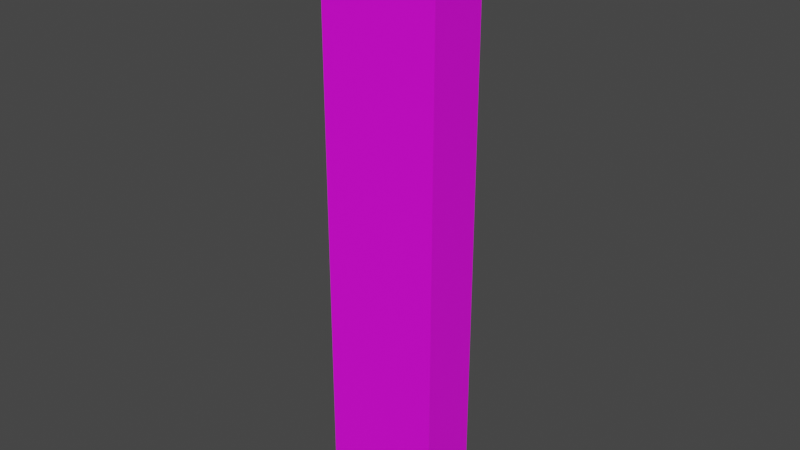 # Source: torch.blend  (saved by Blender 2.81.16; exported with 4.5.12 LTS)
import bpy
from mathutils import Matrix  # noqa: F401  (used for matrix-valued properties, if any)

bpy.ops.wm.read_factory_settings(use_empty=True)
scene = bpy.context.scene
scene.name = 'Scene'

# ---- collections
col_collection = bpy.data.collections.new('Collection'); scene.collection.children.link(col_collection)

# ---- images (referenced by path relative to the original .blend; pixels are not part of the script)
import os
ASSET_DIR = os.environ.get("B2B_ASSET_DIR", "")  # directory of the original .blend (textures are referenced by path, not embedded)
HERE = os.path.dirname(os.path.abspath(__file__))  # packed textures are extracted next to this script under _unpacked/

def load_image(name, relpath, width, height, colorspace="sRGB"):
    """Load a texture the original file referenced (path relative to the .blend, or extracted next to this script)."""
    p = next((c for c in (os.path.join(HERE, relpath), os.path.join(ASSET_DIR, relpath)) if relpath and os.path.exists(c)), "")
    if p:
        img = bpy.data.images.load(p, check_existing=True)
        img.name = name
    else:  # same state as the original file: an image datablock whose file is absent (Cycles renders it pink)
        img = bpy.data.images.new(name, width, height)
        img.source = "FILE"
        img.filepath = "//" + (relpath or name)
    img.colorspace_settings.name = colorspace
    return img
img_torch_png = load_image('torch.png', 'torch.png', 1024, 1024, 'sRGB')

# ---- materials (node trees are filled in below, after node groups)
mat_material_001 = bpy.data.materials.new('Material.001')
mat_material_001.use_transparent_shadow = False

# ---- material node trees
mat_material_001.use_nodes = True; mat_material_001.node_tree.nodes.clear()
_N = mat_material_001.node_tree.nodes; _L = mat_material_001.node_tree.links
n0 = _N.new('ShaderNodeOutputMaterial'); n0.name = 'Material Output'; n0.location = (300, 300)
n1 = _N.new('ShaderNodeBsdfPrincipled'); n1.name = 'Principled BSDF'; n1.location = (10, 300)
n1.distribution = 'GGX'
n1.subsurface_method = 'BURLEY'
n1.inputs[3].default_value = 1.45
n1.inputs[27].default_value = (0.0, 0.0, 0.0, 1.0)
n1.inputs[28].default_value = 1.0
n2 = _N.new('ShaderNodeTexImage'); n2.name = 'Image Texture'; n2.location = (-362, 210)
n2.image = img_torch_png
n2.interpolation = 'Closest'
_L.new(n1.outputs[0], n0.inputs[0])
_L.new(n2.outputs[0], n1.inputs[0])
n0.is_active_output = True

# ---- world
world_world = bpy.data.worlds.new('World'); scene.world = world_world
world_world.use_nodes = True; world_world.node_tree.nodes.clear()
_N = world_world.node_tree.nodes; _L = world_world.node_tree.links
n0 = _N.new('ShaderNodeOutputWorld'); n0.name = 'World Output'; n0.location = (300, 300)
n1 = _N.new('ShaderNodeBackground'); n1.name = 'Background'; n1.location = (10, 300)
n1.inputs[0].default_value = (0.05088, 0.05088, 0.05088, 1.0)
_L.new(n1.outputs[0], n0.inputs[0])
n0.is_active_output = True
world_world.color = (0.05088, 0.05088, 0.05088)
world_world.use_sun_shadow = False
world_world.sun_shadow_jitter_overblur = 0.0

# ---- meshes
me_plane = bpy.data.meshes.new('Plane')
me_plane.from_pydata([(-0.0625, -0.5, 0.03125), (0.0, -0.5, 0.03125), (0.0625, -0.5, 0.03125), (0.0625, 0.125, -0.03125), (0.0625, 0.0625, -0.03125), (0.0625, 2.22e-16, -0.03125), (0.0625, -0.0625, -0.03125), (0.0625, -0.125, -0.03125), (0.0625, -0.1875, -0.03125), (0.0625, -0.25, -0.03125), (0.0625, -0.3125, -0.03125), (0.0625, -0.375, -0.03125), (0.0625, -0.4375, -0.03125), (0.0, 0.125, -0.03125), (0.0, 0.0625, -0.03125), (0.0, 2.22e-16, -0.03125), (0.0, -0.0625, -0.03125), (0.0, -0.125, -0.03125), (0.0, -0.1875, -0.03125), (0.0, -0.25, -0.03125), (0.0, -0.3125, -0.03125), (0.0, -0.375, -0.03125), (0.0, -0.4375, -0.03125), (-0.0625, 0.125, -0.03125), (-0.0625, 0.0625, -0.03125), (-0.0625, 2.22e-16, -0.03125), (-0.0625, -0.0625, -0.03125), (-0.0625, -0.125, -0.03125), (-0.0625, -0.1875, -0.03125), (-0.0625, -0.25, -0.03125), (-0.0625, -0.3125, -0.03125), (-0.0625, -0.375, -0.03125), (-0.0625, -0.4375, -0.03125), (0.0625, -0.5, -0.03125), (0.0, -0.5, -0.03125), (-0.0625, -0.5, -0.03125), (-0.0625, -0.4375, 0.03125), (-0.0625, -0.375, 0.03125), (-0.0625, -0.3125, 0.03125), (-0.0625, -0.25, 0.03125), (-0.0625, -0.1875, 0.03125), (-0.0625, -0.125, 0.03125), (-0.0625, -0.0625, 0.03125), (-0.0625, 0.0, 0.03125), (-0.0625, 0.0625, 0.03125), (-0.0625, 0.125, 0.03125), (0.0, -0.4375, 0.03125), (0.0, -0.375, 0.03125), (0.0, -0.3125, 0.03125), (0.0, -0.25, 0.03125), (0.0, -0.1875, 0.03125), (0.0, -0.125, 0.03125), (0.0, -0.0625, 0.03125), (0.0, 0.0, 0.03125), (0.0, 0.0625, 0.03125), (0.0, 0.125, 0.03125), (0.0625, -0.4375, 0.03125), (0.0625, -0.375, 0.03125), (0.0625, -0.3125, 0.03125), (0.0625, -0.25, 0.03125), (0.0625, -0.1875, 0.03125), (0.0625, -0.125, 0.03125), (0.0625, -0.0625, 0.03125), (0.0625, 0.0, 0.03125), (0.0625, 0.0625, 0.03125), (0.0625, 0.125, 0.03125)], [], [(2, 33, 12, 56), (38, 30, 31, 37), (62, 6, 5, 63), (45, 23, 24, 44), (37, 31, 32, 36), (61, 7, 6, 62), (44, 24, 25, 43), (36, 32, 35, 0), (60, 8, 7, 61), (43, 25, 26, 42), (1, 34, 33, 2), (59, 9, 8, 60), (42, 26, 27, 41), (0, 35, 34, 1), (65, 3, 13, 55), (58, 10, 9, 59), (55, 13, 23, 45), (41, 27, 28, 40), (57, 11, 10, 58), (40, 28, 29, 39), (64, 4, 3, 65), (56, 12, 11, 57), (39, 29, 30, 38), (63, 5, 4, 64), (14, 13, 3, 4), (15, 14, 4, 5), (16, 15, 5, 6), (17, 16, 6, 7), (18, 17, 7, 8), (19, 18, 8, 9), (20, 19, 9, 10), (21, 20, 10, 11), (22, 21, 11, 12), (34, 22, 12, 33), (24, 23, 13, 14), (25, 24, 14, 15), (26, 25, 15, 16), (27, 26, 16, 17), (28, 27, 17, 18), (29, 28, 18, 19), (30, 29, 19, 20), (31, 30, 20, 21), (32, 31, 21, 22), (35, 32, 22, 34), (0, 1, 46, 36), (36, 46, 47, 37), (37, 47, 48, 38), (38, 48, 49, 39), (39, 49, 50, 40), (40, 50, 51, 41), (41, 51, 52, 42), (42, 52, 53, 43), (43, 53, 54, 44), (44, 54, 55, 45), (1, 2, 56, 46), (46, 56, 57, 47), (47, 57, 58, 48), (48, 58, 59, 49), (49, 59, 60, 50), (50, 60, 61, 51), (51, 61, 62, 52), (52, 62, 63, 53), (53, 63, 64, 54), (54, 64, 65, 55)])
_uv = me_plane.uv_layers.new(name='UVMap')
_uv.uv.foreach_set('vector', [0.5485, 0.004651, 0.5485, 0.004651, 0.5485, 0.0625, 0.5485, 0.0625, 0.4468, 0.1875, 0.4468, 0.1875, 0.4468, 0.125, 0.4468, 0.125, 0.5485, 0.4375, 0.5485, 0.4375, 0.5485, 0.5, 0.5485, 0.5, 0.4468, 0.6126, 0.4468, 0.6126, 0.4468, 0.5625, 0.4468, 0.5625, 0.4468, 0.125, 0.4468, 0.125, 0.4468, 0.0625, 0.4468, 0.0625, 0.5485, 0.375, 0.5485, 0.375, 0.5485, 0.4375, 0.5485, 0.4375, 0.4468, 0.5625, 0.4468, 0.5625, 0.4468, 0.5, 0.4468, 0.5, 0.4468, 0.0625, 0.4468, 0.0625, 0.4468, 0.009301, 0.4468, 0.009301, 0.5485, 0.3125, 0.5485, 0.3125, 0.5485, 0.375, 0.5485, 0.375, 0.4468, 0.5, 0.4468, 0.5, 0.4468, 0.4375, 0.4468, 0.4375, 0.5, 0.0186, 0.5, 0.0186, 0.5501, 0.0186, 0.5501, 0.0186, 0.5485, 0.25, 0.5485, 0.25, 0.5485, 0.3125, 0.5485, 0.3125, 0.4468, 0.4375, 0.4468, 0.4375, 0.4468, 0.375, 0.4468, 0.375, 0.4468, 0.0186, 0.4468, 0.0186, 0.5, 0.0186, 0.5, 0.0186, 0.5516, 0.6033, 0.5516, 0.6033, 0.5, 0.6033, 0.5, 0.6033, 0.5485, 0.1875, 0.5485, 0.1875, 0.5485, 0.25, 0.5485, 0.25, 0.5, 0.6033, 0.5, 0.6033, 0.4484, 0.6033, 0.4484, 0.6033, 0.4468, 0.375, 0.4468, 0.375, 0.4468, 0.3125, 0.4468, 0.3125, 0.5485, 0.125, 0.5485, 0.125, 0.5485, 0.1875, 0.5485, 0.1875, 0.4468, 0.3125, 0.4468, 0.3125, 0.4468, 0.25, 0.4468, 0.25, 0.5485, 0.5625, 0.5485, 0.5625, 0.5485, 0.6172, 0.5485, 0.6172, 0.5485, 0.0625, 0.5485, 0.0625, 0.5485, 0.125, 0.5485, 0.125, 0.4468, 0.25, 0.4468, 0.25, 0.4468, 0.1875, 0.4468, 0.1875, 0.5485, 0.5, 0.5485, 0.5, 0.5485, 0.5625, 0.5485, 0.5625, 0.5, 0.5625, 0.5, 0.6157, 0.5563, 0.6157, 0.5563, 0.5625, 0.5, 0.5, 0.5, 0.5625, 0.5563, 0.5625, 0.5563, 0.5, 0.5, 0.4375, 0.5, 0.5, 0.5563, 0.5, 0.5563, 0.4375, 0.5, 0.375, 0.5, 0.4375, 0.5563, 0.4375, 0.5563, 0.375, 0.5, 0.3125, 0.5, 0.375, 0.5563, 0.375, 0.5563, 0.3125, 0.5, 0.25, 0.5, 0.3125, 0.5563, 0.3125, 0.5563, 0.25, 0.5, 0.1875, 0.5, 0.25, 0.5563, 0.25, 0.5563, 0.1875, 0.5, 0.125, 0.5, 0.1875, 0.5563, 0.1875, 0.5563, 0.125, 0.5, 0.0625, 0.5, 0.125, 0.5563, 0.125, 0.5563, 0.0625, 0.5, 0.004651, 0.5, 0.0625, 0.5563, 0.0625, 0.5563, 0.004651, 0.4437, 0.5625, 0.4437, 0.6157, 0.5, 0.6157, 0.5, 0.5625, 0.4437, 0.5, 0.4437, 0.5625, 0.5, 0.5625, 0.5, 0.5, 0.4437, 0.4375, 0.4437, 0.5, 0.5, 0.5, 0.5, 0.4375, 0.4437, 0.375, 0.4437, 0.4375, 0.5, 0.4375, 0.5, 0.375, 0.4437, 0.3125, 0.4437, 0.375, 0.5, 0.375, 0.5, 0.3125, 0.4437, 0.25, 0.4437, 0.3125, 0.5, 0.3125, 0.5, 0.25, 0.4437, 0.1875, 0.4437, 0.25, 0.5, 0.25, 0.5, 0.1875, 0.4437, 0.125, 0.4437, 0.1875, 0.5, 0.1875, 0.5, 0.125, 0.4437, 0.0625, 0.4437, 0.125, 0.5, 0.125, 0.5, 0.0625, 0.4437, 0.004651, 0.4437, 0.0625, 0.5, 0.0625, 0.5, 0.004651, 0.4422, 0.004651, 0.5, 0.004651, 0.5, 0.0625, 0.4422, 0.0625, 0.4422, 0.0625, 0.5, 0.0625, 0.5, 0.125, 0.4422, 0.125, 0.4422, 0.125, 0.5, 0.125, 0.5, 0.1875, 0.4422, 0.1875, 0.4422, 0.1875, 0.5, 0.1875, 0.5, 0.25, 0.4422, 0.25, 0.4422, 0.25, 0.5, 0.25, 0.5, 0.3125, 0.4422, 0.3125, 0.4422, 0.3125, 0.5, 0.3125, 0.5, 0.375, 0.4422, 0.375, 0.4422, 0.375, 0.5, 0.375, 0.5, 0.4375, 0.4422, 0.4375, 0.4422, 0.4375, 0.5, 0.4375, 0.5, 0.5, 0.4422, 0.5, 0.4422, 0.5, 0.5, 0.5, 0.5, 0.5625, 0.4422, 0.5625, 0.4422, 0.5625, 0.5, 0.5625, 0.5, 0.6157, 0.4422, 0.6157, 0.5, 0.004651, 0.5563, 0.004651, 0.5563, 0.0625, 0.5, 0.0625, 0.5, 0.0625, 0.5563, 0.0625, 0.5563, 0.125, 0.5, 0.125, 0.5, 0.125, 0.5563, 0.125, 0.5563, 0.1875, 0.5, 0.1875, 0.5, 0.1875, 0.5563, 0.1875, 0.5563, 0.25, 0.5, 0.25, 0.5, 0.25, 0.5563, 0.25, 0.5563, 0.3125, 0.5, 0.3125, 0.5, 0.3125, 0.5563, 0.3125, 0.5563, 0.375, 0.5, 0.375, 0.5, 0.375, 0.5563, 0.375, 0.5563, 0.4375, 0.5, 0.4375, 0.5, 0.4375, 0.5563, 0.4375, 0.5563, 0.5, 0.5, 0.5, 0.5, 0.5, 0.5563, 0.5, 0.5563, 0.5625, 0.5, 0.5625, 0.5, 0.5625, 0.5563, 0.5625, 0.5563, 0.6157, 0.5, 0.6157])
me_plane.materials.append(mat_material_001)
me_plane.use_remesh_fix_poles = True
me_plane.use_remesh_preserve_attributes = False
me_plane.use_mirror_vertex_groups = False
me_plane.update()

# ---- objects
ob_torch = bpy.data.objects.new('torch', me_plane)

# ---- transforms, parenting, visibility, modifiers, constraints
ob_torch.location = (0.0, 0.0, 0.0)
ob_torch.rotation_euler = (1.571, 0.0, 0.0)
ob_torch.lineart.crease_threshold = 0.0

# ---- collection membership
col_collection.objects.link(ob_torch)

# ---- scene / render settings (as saved in the file)
scene.frame_start = 1; scene.frame_end = 250; scene.frame_set(1)
scene.render.engine = 'BLENDER_EEVEE_NEXT'
scene.cycles.use_denoising = False
scene.cycles.samples = 128
scene.cycles.sampling_pattern = 'TABULATED_SOBOL'
scene.cycles.use_adaptive_sampling = False
scene.cycles.use_light_tree = False
scene.view_settings.view_transform = 'Filmic'
bpy.context.view_layer.update()

# ---- added for rendering (the .blend has no active camera and no usable light): camera, sun
cam_auto = bpy.data.cameras.new('AutoCamera')
cam_auto.lens = 50.0
cam_auto.sensor_width = 36.0
cam_auto.clip_end = 1000.0
ob_auto_camera = bpy.data.objects.new('AutoCamera', cam_auto)
scene.collection.objects.link(ob_auto_camera)
ob_auto_camera.location = (0.592546, -0.711055, 0.286537)
ob_auto_camera.rotation_euler = (1.09748, -7.21219e-08, 0.694738)
scene.camera = ob_auto_camera
light_auto_sun = bpy.data.lights.new('AutoSun', 'SUN')
light_auto_sun.energy = 3.0
light_auto_sun.angle = 0.0523599
ob_auto_sun = bpy.data.objects.new('AutoSun', light_auto_sun)
scene.collection.objects.link(ob_auto_sun)
ob_auto_sun.rotation_euler = (0.872665, 0.174533, 0.523599)
bpy.context.view_layer.update()
